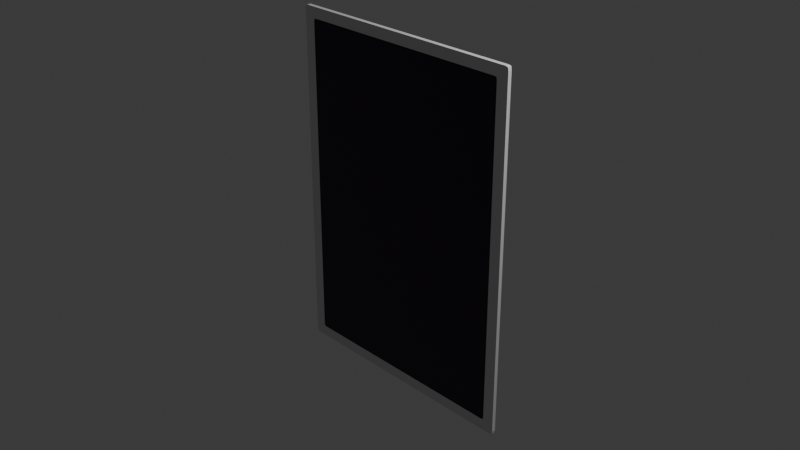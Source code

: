 # Source: card_01.blend  (saved by Blender 4.5.90; exported with 4.5.12 LTS)
import bpy
from mathutils import Matrix  # noqa: F401  (used for matrix-valued properties, if any)

bpy.ops.wm.read_factory_settings(use_empty=True)
scene = bpy.context.scene
scene.name = 'Scene'

# ---- collections
col_collection = bpy.data.collections.new('Collection'); scene.collection.children.link(col_collection)

# ---- materials (node trees are filled in below, after node groups)
mat_card = bpy.data.materials.new('Card')
mat_card.alpha_threshold = 0.0
mat_card.roughness = 0.5
mat_card.line_color = (0.0, 0.0, 0.0, 1.0)
mat_border_basic = bpy.data.materials.new('Border_Basic')
mat_black = bpy.data.materials.new('Black')
mat_border_rare = bpy.data.materials.new('Border_Rare')
mat_viewport = bpy.data.materials.new('ViewPort')

# ---- material node trees
mat_card.use_nodes = True; mat_card.node_tree.nodes.clear()
_N = mat_card.node_tree.nodes; _L = mat_card.node_tree.links
n0 = _N.new('ShaderNodeOutputMaterial'); n0.name = 'Material Output'; n0.location = (200, 100)
n1 = _N.new('ShaderNodeBsdfPrincipled'); n1.name = 'Principled BSDF'; n1.location = (-200, 100)
n1.inputs[3].default_value = 1.45
_L.new(n1.outputs[0], n0.inputs[0])
n0.is_active_output = True
mat_border_basic.use_nodes = True; mat_border_basic.node_tree.nodes.clear()
_N = mat_border_basic.node_tree.nodes; _L = mat_border_basic.node_tree.links
n0 = _N.new('ShaderNodeBsdfPrincipled'); n0.name = 'Principled BSDF'; n0.location = (-200, 100)
n0.inputs[0].default_value = (0.4516, 0.07566, 0.1148, 1.0)
n1 = _N.new('ShaderNodeOutputMaterial'); n1.name = 'Material Output'; n1.location = (200, 100)
_L.new(n0.outputs[0], n1.inputs[0])
n1.is_active_output = True
mat_black.use_nodes = True; mat_black.node_tree.nodes.clear()
_N = mat_black.node_tree.nodes; _L = mat_black.node_tree.links
n0 = _N.new('ShaderNodeBsdfPrincipled'); n0.name = 'Principled BSDF'; n0.location = (-200, 100)
n0.inputs[0].default_value = (0.0, 0.0, 0.0, 1.0)
n1 = _N.new('ShaderNodeOutputMaterial'); n1.name = 'Material Output'; n1.location = (200, 100)
_L.new(n0.outputs[0], n1.inputs[0])
n1.is_active_output = True
mat_border_rare.use_nodes = True; mat_border_rare.node_tree.nodes.clear()
_N = mat_border_rare.node_tree.nodes; _L = mat_border_rare.node_tree.links
n0 = _N.new('ShaderNodeBsdfPrincipled'); n0.name = 'Principled BSDF'; n0.location = (-200, 100)
n0.inputs[0].default_value = (0.4076, 0.4076, 0.4076, 1.0)
n0.inputs[1].default_value = 0.1032
n0.inputs[2].default_value = 0.0
n0.inputs[3].default_value = 11.6
n1 = _N.new('ShaderNodeOutputMaterial'); n1.name = 'Material Output'; n1.location = (200, 100)
_L.new(n0.outputs[0], n1.inputs[0])
n1.is_active_output = True
mat_viewport.use_nodes = True; mat_viewport.node_tree.nodes.clear()
_N = mat_viewport.node_tree.nodes; _L = mat_viewport.node_tree.links
n0 = _N.new('ShaderNodeBsdfPrincipled'); n0.name = 'Principled BSDF'; n0.location = (-200, 100)
n0.inputs[0].default_value = (0.03117, 0.01424, 0.0339, 1.0)
n0.inputs[1].default_value = 0.2778
n1 = _N.new('ShaderNodeOutputMaterial'); n1.name = 'Material Output'; n1.location = (200, 100)
_L.new(n0.outputs[0], n1.inputs[0])
n1.is_active_output = True

# ---- world
world_world = bpy.data.worlds.new('World'); scene.world = world_world
world_world.use_nodes = True; world_world.node_tree.nodes.clear()
_N = world_world.node_tree.nodes; _L = world_world.node_tree.links
n0 = _N.new('ShaderNodeOutputWorld'); n0.name = 'World Output'; n0.location = (200, 100)
n1 = _N.new('ShaderNodeBackground'); n1.name = 'Background'; n1.location = (-200, 100)
n1.inputs[0].default_value = (0.05088, 0.05088, 0.05088, 1.0)
_L.new(n1.outputs[0], n0.inputs[0])
n0.is_active_output = True
world_world.color = (0.05088, 0.05088, 0.05088)
world_world.sun_shadow_jitter_overblur = 0.0

# ---- cameras
cam_camera = bpy.data.cameras.new('Camera')
cam_camera.clip_end = 100.0
cam_camera.ortho_scale = 7.314

# ---- lights
light_light = bpy.data.lights.new('Light', 'POINT')
light_light.energy = 1000.0
light_light.shadow_soft_size = 0.1

# ---- meshes
me_cube = bpy.data.meshes.new('Cube')
me_cube.from_pydata([(0.0, 0.00974, 1.941), (0.0, -0.00974, 1.941), (0.0, -0.00974, 0.0), (-1.377, 0.02938, 0.0), (-1.375, 0.00974, 0.0), (0.0, 0.02938, 0.0), (-1.375, -0.00974, 0.0), (-1.338, -0.00974, 1.941), (-1.375, -0.00974, 1.899), (-1.375, 0.00974, 1.899), (-1.338, 0.00974, 1.941), (-1.37, -0.00974, 1.929), (-1.364, -0.00974, 1.936), (-1.37, 0.00974, 1.929), (-1.364, 0.00974, 1.936), (0.0, 0.02938, 1.944), (-1.377, 0.02938, 1.902), (-1.341, 0.02938, 1.944), (-1.372, 0.02938, 1.932), (-1.366, 0.02938, 1.939), (0.0, -0.009137, 1.82), (0.0, -0.009137, 0.0), (-1.247, -0.009137, 0.0), (-1.214, -0.009137, 1.82), (-1.247, -0.009137, 1.781), (-1.243, -0.009137, 1.809), (-1.237, -0.009137, 1.816), (0.0, -0.009, 1.802), (0.0, -0.009, 0.0), (-1.229, -0.009, 0.0), (-1.196, -0.009, 1.802), (-1.229, -0.009, 1.763), (-1.224, -0.009, 1.791), (-1.219, -0.009, 1.798), (1.377, 0.02938, 0.0), (1.375, 0.00974, 0.0), (1.375, -0.00974, 0.0), (1.338, -0.00974, 1.941), (1.375, -0.00974, 1.899), (1.375, 0.00974, 1.899), (1.338, 0.00974, 1.941), (1.37, -0.00974, 1.929), (1.364, -0.00974, 1.936), (1.37, 0.00974, 1.929), (1.364, 0.00974, 1.936), (1.377, 0.02938, 1.902), (1.341, 0.02938, 1.944), (1.372, 0.02938, 1.932), (1.366, 0.02938, 1.939), (1.247, -0.009137, 0.0), (1.214, -0.009137, 1.82), (1.247, -0.009137, 1.781), (1.243, -0.009137, 1.809), (1.237, -0.009137, 1.816), (1.229, -0.009, 0.0), (1.196, -0.009, 1.802), (1.229, -0.009, 1.763), (1.224, -0.009, 1.791), (1.219, -0.009, 1.798), (0.0, 0.00974, -1.941), (0.0, -0.00974, -1.941), (-1.338, -0.00974, -1.941), (-1.375, -0.00974, -1.899), (-1.375, 0.00974, -1.899), (-1.338, 0.00974, -1.941), (-1.37, -0.00974, -1.929), (-1.364, -0.00974, -1.936), (-1.37, 0.00974, -1.929), (-1.364, 0.00974, -1.936), (0.0, 0.02938, -1.944), (-1.377, 0.02938, -1.902), (-1.341, 0.02938, -1.944), (-1.372, 0.02938, -1.932), (-1.366, 0.02938, -1.939), (0.0, -0.009137, -1.82), (-1.214, -0.009137, -1.82), (-1.247, -0.009137, -1.781), (-1.243, -0.009137, -1.809), (-1.237, -0.009137, -1.816), (0.0, -0.009, -1.802), (-1.196, -0.009, -1.802), (-1.229, -0.009, -1.763), (-1.224, -0.009, -1.791), (-1.219, -0.009, -1.798), (1.338, -0.00974, -1.941), (1.375, -0.00974, -1.899), (1.375, 0.00974, -1.899), (1.338, 0.00974, -1.941), (1.37, -0.00974, -1.929), (1.364, -0.00974, -1.936), (1.37, 0.00974, -1.929), (1.364, 0.00974, -1.936), (1.377, 0.02938, -1.902), (1.341, 0.02938, -1.944), (1.372, 0.02938, -1.932), (1.366, 0.02938, -1.939), (1.214, -0.009137, -1.82), (1.247, -0.009137, -1.781), (1.243, -0.009137, -1.809), (1.237, -0.009137, -1.816), (1.196, -0.009, -1.802), (1.229, -0.009, -1.763), (1.224, -0.009, -1.791), (1.219, -0.009, -1.798)], [], [(0, 10, 7, 1), (8, 6, 22, 24), (6, 8, 9, 4), (3, 16, 18, 19, 17, 15, 5), (4, 9, 16, 3), (9, 13, 18, 16), (13, 9, 8, 11), (13, 11, 12, 14), (14, 12, 7, 10), (13, 14, 19, 18), (10, 0, 15, 17), (14, 10, 17, 19), (20, 23, 30, 27), (6, 2, 21, 22), (7, 12, 26, 23), (11, 8, 24, 25), (1, 7, 23, 20), (12, 11, 25, 26), (21, 20, 27, 28), (26, 25, 32, 33), (24, 22, 29, 31), (22, 21, 28, 29), (23, 26, 33, 30), (25, 24, 31, 32), (0, 1, 37, 40), (38, 51, 49, 36), (36, 35, 39, 38), (34, 5, 15, 46, 48, 47, 45), (35, 34, 45, 39), (39, 45, 47, 43), (43, 41, 38, 39), (43, 44, 42, 41), (44, 40, 37, 42), (43, 47, 48, 44), (40, 46, 15, 0), (44, 48, 46, 40), (20, 27, 55, 50), (27, 30, 33, 32, 31, 29, 81, 82, 83, 80, 79, 100, 103, 102, 101, 54, 56, 57, 58, 55), (37, 50, 53, 42), (41, 52, 51, 38), (1, 20, 50, 37), (42, 53, 52, 41), (53, 58, 57, 52), (51, 56, 54, 49), (49, 54, 28, 21), (50, 55, 58, 53), (52, 57, 56, 51), (59, 60, 61, 64), (62, 76, 22, 6), (6, 4, 63, 62), (3, 5, 69, 71, 73, 72, 70), (4, 3, 70, 63), (63, 70, 72, 67), (67, 65, 62, 63), (67, 68, 66, 65), (68, 64, 61, 66), (67, 72, 73, 68), (64, 71, 69, 59), (68, 73, 71, 64), (74, 79, 80, 75), (61, 75, 78, 66), (65, 77, 76, 62), (60, 74, 75, 61), (66, 78, 77, 65), (21, 28, 79, 74), (78, 83, 82, 77), (76, 81, 29, 22), (75, 80, 83, 78), (77, 82, 81, 76), (59, 87, 84, 60), (85, 36, 49, 97), (36, 85, 86, 35), (34, 92, 94, 95, 93, 69, 5), (35, 86, 92, 34), (86, 90, 94, 92), (90, 86, 85, 88), (90, 88, 89, 91), (91, 89, 84, 87), (90, 91, 95, 94), (87, 59, 69, 93), (91, 87, 93, 95), (74, 96, 100, 79), (84, 89, 99, 96), (88, 85, 97, 98), (60, 84, 96, 74), (89, 88, 98, 99), (99, 98, 102, 103), (97, 49, 54, 101), (96, 99, 103, 100), (98, 97, 101, 102)])
me_cube.polygons.foreach_set('material_index', [0, 3, 0, 0, 0, 0, 0, 0, 0, 0, 0, 0, 2, 3, 3, 3, 3, 3, 0, 2, 2, 0, 2, 2, 0, 3, 0, 0, 0, 0, 0, 0, 0, 0, 0, 0, 2, 4, 3, 3, 3, 3, 2, 2, 0, 2, 2, 0, 3, 0, 0, 0, 0, 0, 0, 0, 0, 0, 0, 2, 3, 3, 3, 3, 0, 2, 2, 2, 2, 0, 3, 0, 0, 0, 0, 0, 0, 0, 0, 0, 0, 2, 3, 3, 3, 3, 2, 2, 2, 2])
_uv = me_cube.uv_layers.new(name='UVMap')
_uv.uv.foreach_set('vector', [0.625, 0.5, 0.8683, 0.5, 0.8683, 0.75, 0.625, 0.75, 0.6197, 0.0, 0.375, 0.0, 0.375, 0.0, 0.6197, 0.0, 0.375, 0.0, 0.6197, 0.0, 0.6197, 0.25, 0.375, 0.25, 0.375, 0.25, 0.6197, 0.25, 0.6235, 0.251, 0.6244, 0.252, 0.625, 0.2567, 0.625, 0.5, 0.375, 0.5, 0.375, 0.25, 0.6197, 0.25, 0.6197, 0.25, 0.375, 0.25, 0.6197, 0.25, 0.6235, 0.251, 0.6235, 0.251, 0.6197, 0.25, 0.6235, 0.251, 0.6197, 0.25, 0.6197, 0.0, 0.6235, 0.999, 0.6235, 0.251, 0.6235, 0.999, 0.6244, 0.998, 0.6244, 0.252, 0.6244, 0.252, 0.6244, 0.998, 0.8683, 0.75, 0.625, 0.2567, 0.6235, 0.251, 0.6244, 0.252, 0.6244, 0.252, 0.6235, 0.251, 0.8683, 0.5, 0.625, 0.5, 0.625, 0.5, 0.8683, 0.5, 0.6244, 0.252, 0.625, 0.2567, 0.625, 0.2567, 0.6244, 0.252, 0.625, 0.75, 0.8683, 0.75, 0.8683, 0.75, 0.625, 0.75, 0.0, 0.0, 0.0, 0.0, 0.0, 0.0, 0.0, 0.0, 0.8683, 0.75, 0.6244, 0.998, 0.6244, 0.998, 0.8683, 0.75, 0.6235, 0.999, 0.6197, 0.0, 0.6197, 0.0, 0.6235, 0.999, 0.625, 0.75, 0.8683, 0.75, 0.8683, 0.75, 0.625, 0.75, 0.6244, 0.998, 0.6235, 0.999, 0.6235, 0.999, 0.6244, 0.998, 0.0, 0.0, 0.0, 0.0, 0.0, 0.0, 0.0, 0.0, 0.6244, 0.998, 0.6235, 0.999, 0.6235, 0.999, 0.6244, 0.998, 0.6197, 0.0, 0.375, 0.0, 0.375, 0.0, 0.6197, 0.0, 0.0, 0.0, 0.0, 0.0, 0.0, 0.0, 0.0, 0.0, 0.8683, 0.75, 0.6244, 0.998, 0.6244, 0.998, 0.8683, 0.75, 0.6235, 0.999, 0.6197, 0.0, 0.6197, 0.0, 0.6235, 0.999, 0.625, 0.5, 0.625, 0.75, 0.8683, 0.75, 0.8683, 0.5, 0.6197, 0.0, 0.6197, 0.0, 0.375, 0.0, 0.375, 0.0, 0.375, 0.0, 0.375, 0.25, 0.6197, 0.25, 0.6197, 0.0, 0.375, 0.25, 0.375, 0.5, 0.625, 0.5, 0.625, 0.2567, 0.6244, 0.252, 0.6235, 0.251, 0.6197, 0.25, 0.375, 0.25, 0.375, 0.25, 0.6197, 0.25, 0.6197, 0.25, 0.6197, 0.25, 0.6197, 0.25, 0.6235, 0.251, 0.6235, 0.251, 0.6235, 0.251, 0.6235, 0.999, 0.6197, 0.0, 0.6197, 0.25, 0.6235, 0.251, 0.6244, 0.252, 0.6244, 0.998, 0.6235, 0.999, 0.6244, 0.252, 0.625, 0.2567, 0.8683, 0.75, 0.6244, 0.998, 0.6235, 0.251, 0.6235, 0.251, 0.6244, 0.252, 0.6244, 0.252, 0.8683, 0.5, 0.8683, 0.5, 0.625, 0.5, 0.625, 0.5, 0.6244, 0.252, 0.6244, 0.252, 0.625, 0.2567, 0.625, 0.2567, 0.625, 0.75, 0.625, 0.75, 0.8683, 0.75, 0.8683, 0.75, 0.5054, 0.9978, 0.1688, 0.9978, 0.1624, 0.9966, 0.1609, 0.9947, 0.1596, 0.987, 0.1596, 0.498, 0.1596, 0.008886, 0.1609, 0.001195, 0.1624, -0.000666, 0.1688, -0.001829, 0.5054, -0.001829, 0.8421, -0.001829, 0.8485, -0.000666, 0.85, 0.001195, 0.8513, 0.008886, 0.8513, 0.498, 0.8513, 0.987, 0.85, 0.9947, 0.8485, 0.9966, 0.8421, 0.9978, 0.8683, 0.75, 0.8683, 0.75, 0.6244, 0.998, 0.6244, 0.998, 0.6235, 0.999, 0.6235, 0.999, 0.6197, 0.0, 0.6197, 0.0, 0.625, 0.75, 0.625, 0.75, 0.8683, 0.75, 0.8683, 0.75, 0.6244, 0.998, 0.6244, 0.998, 0.6235, 0.999, 0.6235, 0.999, 0.6244, 0.998, 0.6244, 0.998, 0.6235, 0.999, 0.6235, 0.999, 0.6197, 0.0, 0.6197, 0.0, 0.375, 0.0, 0.375, 0.0, 0.0, 0.0, 0.0, 0.0, 0.0, 0.0, 0.0, 0.0, 0.8683, 0.75, 0.8683, 0.75, 0.6244, 0.998, 0.6244, 0.998, 0.6235, 0.999, 0.6235, 0.999, 0.6197, 0.0, 0.6197, 0.0, 0.625, 0.5, 0.625, 0.75, 0.8683, 0.75, 0.8683, 0.5, 0.6197, 0.0, 0.6197, 0.0, 0.375, 0.0, 0.375, 0.0, 0.375, 0.0, 0.375, 0.25, 0.6197, 0.25, 0.6197, 0.0, 0.375, 0.25, 0.375, 0.5, 0.625, 0.5, 0.625, 0.2567, 0.6244, 0.252, 0.6235, 0.251, 0.6197, 0.25, 0.375, 0.25, 0.375, 0.25, 0.6197, 0.25, 0.6197, 0.25, 0.6197, 0.25, 0.6197, 0.25, 0.6235, 0.251, 0.6235, 0.251, 0.6235, 0.251, 0.6235, 0.999, 0.6197, 0.0, 0.6197, 0.25, 0.6235, 0.251, 0.6244, 0.252, 0.6244, 0.998, 0.6235, 0.999, 0.6244, 0.252, 0.625, 0.2567, 0.8683, 0.75, 0.6244, 0.998, 0.6235, 0.251, 0.6235, 0.251, 0.6244, 0.252, 0.6244, 0.252, 0.8683, 0.5, 0.8683, 0.5, 0.625, 0.5, 0.625, 0.5, 0.6244, 0.252, 0.6244, 0.252, 0.625, 0.2567, 0.625, 0.2567, 0.625, 0.75, 0.625, 0.75, 0.8683, 0.75, 0.8683, 0.75, 0.8683, 0.75, 0.8683, 0.75, 0.6244, 0.998, 0.6244, 0.998, 0.6235, 0.999, 0.6235, 0.999, 0.6197, 0.0, 0.6197, 0.0, 0.625, 0.75, 0.625, 0.75, 0.8683, 0.75, 0.8683, 0.75, 0.6244, 0.998, 0.6244, 0.998, 0.6235, 0.999, 0.6235, 0.999, 0.0, 0.0, 0.0, 0.0, 0.0, 0.0, 0.0, 0.0, 0.6244, 0.998, 0.6244, 0.998, 0.6235, 0.999, 0.6235, 0.999, 0.6197, 0.0, 0.6197, 0.0, 0.375, 0.0, 0.375, 0.0, 0.8683, 0.75, 0.8683, 0.75, 0.6244, 0.998, 0.6244, 0.998, 0.6235, 0.999, 0.6235, 0.999, 0.6197, 0.0, 0.6197, 0.0, 0.625, 0.5, 0.8683, 0.5, 0.8683, 0.75, 0.625, 0.75, 0.6197, 0.0, 0.375, 0.0, 0.375, 0.0, 0.6197, 0.0, 0.375, 0.0, 0.6197, 0.0, 0.6197, 0.25, 0.375, 0.25, 0.375, 0.25, 0.6197, 0.25, 0.6235, 0.251, 0.6244, 0.252, 0.625, 0.2567, 0.625, 0.5, 0.375, 0.5, 0.375, 0.25, 0.6197, 0.25, 0.6197, 0.25, 0.375, 0.25, 0.6197, 0.25, 0.6235, 0.251, 0.6235, 0.251, 0.6197, 0.25, 0.6235, 0.251, 0.6197, 0.25, 0.6197, 0.0, 0.6235, 0.999, 0.6235, 0.251, 0.6235, 0.999, 0.6244, 0.998, 0.6244, 0.252, 0.6244, 0.252, 0.6244, 0.998, 0.8683, 0.75, 0.625, 0.2567, 0.6235, 0.251, 0.6244, 0.252, 0.6244, 0.252, 0.6235, 0.251, 0.8683, 0.5, 0.625, 0.5, 0.625, 0.5, 0.8683, 0.5, 0.6244, 0.252, 0.625, 0.2567, 0.625, 0.2567, 0.6244, 0.252, 0.625, 0.75, 0.8683, 0.75, 0.8683, 0.75, 0.625, 0.75, 0.8683, 0.75, 0.6244, 0.998, 0.6244, 0.998, 0.8683, 0.75, 0.6235, 0.999, 0.6197, 0.0, 0.6197, 0.0, 0.6235, 0.999, 0.625, 0.75, 0.8683, 0.75, 0.8683, 0.75, 0.625, 0.75, 0.6244, 0.998, 0.6235, 0.999, 0.6235, 0.999, 0.6244, 0.998, 0.6244, 0.998, 0.6235, 0.999, 0.6235, 0.999, 0.6244, 0.998, 0.6197, 0.0, 0.375, 0.0, 0.375, 0.0, 0.6197, 0.0, 0.8683, 0.75, 0.6244, 0.998, 0.6244, 0.998, 0.8683, 0.75, 0.6235, 0.999, 0.6197, 0.0, 0.6197, 0.0, 0.6235, 0.999])
me_cube.materials.append(mat_card)
me_cube.materials.append(mat_border_basic)
me_cube.materials.append(mat_black)
me_cube.materials.append(mat_border_rare)
me_cube.materials.append(mat_viewport)
me_cube.use_mirror_vertex_groups = False
me_cube.update()

# ---- objects
ob_cube = bpy.data.objects.new('Cube', me_cube)
ob_light = bpy.data.objects.new('Light', light_light)
ob_camera = bpy.data.objects.new('Camera', cam_camera)

# ---- transforms, parenting, visibility, modifiers, constraints
ob_cube.location = (0.0, 0.0, 0.0)
ob_cube.lock_rotations_4d = False
ob_cube.empty_display_type = 'ARROWS'
ob_cube.lineart.crease_threshold = 0.0
ob_light.location = (4.076, 1.005, 5.904)
ob_light.rotation_euler = (0.6503, 0.05522, 1.866)
ob_light.lock_rotations_4d = False
ob_light.empty_display_type = 'ARROWS'
ob_light.color = (0.0, 0.0, 0.0, 0.0)
ob_light.lineart.crease_threshold = 0.0
ob_camera.location = (7.359, -6.926, 4.958)
ob_camera.rotation_euler = (1.109, 0.0, 0.8149)
ob_camera.lock_rotations_4d = False
ob_camera.empty_display_type = 'ARROWS'
ob_camera.color = (0.0, 0.0, 0.0, 0.0)
ob_camera.display_type = 'WIRE'
ob_camera.lineart.crease_threshold = 0.0

# ---- collection membership
col_collection.objects.link(ob_cube)
col_collection.objects.link(ob_light)
col_collection.objects.link(ob_camera)

# ---- scene / render settings (as saved in the file)
scene.camera = ob_camera
scene.frame_start = 1; scene.frame_end = 250; scene.frame_set(1)
scene.render.engine = 'BLENDER_EEVEE_NEXT'
bpy.context.view_layer.update()
